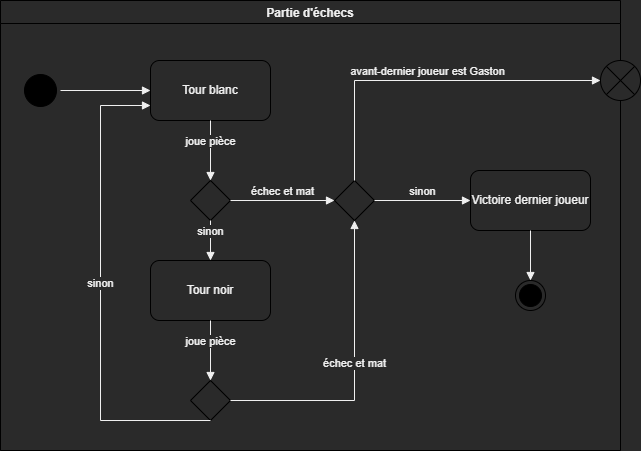

The diagram above was exported from draw.io. Its source (the exported page's mxGraphModel, read from the mxfile embedded in the PNG):
<mxGraphModel dx="1038" dy="657" grid="1" gridSize="10" guides="1" tooltips="1" connect="1" arrows="1" fold="1" page="1" pageScale="1" pageWidth="827" pageHeight="1169" math="0" shadow="0">
  <root>
    <mxCell id="0" />
    <mxCell id="1" parent="0" />
    <mxCell id="aM3dYYtyUmWZlBmePWVH-21" value="Partie d'échecs" style="swimlane;strokeColor=#000000;" parent="1" vertex="1">
      <mxGeometry x="60" y="50" width="620" height="450" as="geometry" />
    </mxCell>
    <mxCell id="aM3dYYtyUmWZlBmePWVH-1" value="" style="ellipse;html=1;shape=startState;fillColor=#000000;strokeColor=#000000;" parent="1" vertex="1">
      <mxGeometry x="80" y="120" width="40" height="40" as="geometry" />
    </mxCell>
    <mxCell id="aM3dYYtyUmWZlBmePWVH-3" value="Tour blanc" style="rounded=1;whiteSpace=wrap;html=1;strokeColor=#000000;" parent="1" vertex="1">
      <mxGeometry x="210" y="110" width="120" height="60" as="geometry" />
    </mxCell>
    <mxCell id="aM3dYYtyUmWZlBmePWVH-4" value="" style="html=1;verticalAlign=bottom;endArrow=block;rounded=0;exitX=1;exitY=0.5;exitDx=0;exitDy=0;entryX=0;entryY=0.5;entryDx=0;entryDy=0;" parent="1" source="aM3dYYtyUmWZlBmePWVH-1" target="aM3dYYtyUmWZlBmePWVH-3" edge="1">
      <mxGeometry width="80" relative="1" as="geometry">
        <mxPoint x="370" y="340" as="sourcePoint" />
        <mxPoint x="450" y="340" as="targetPoint" />
      </mxGeometry>
    </mxCell>
    <mxCell id="aM3dYYtyUmWZlBmePWVH-5" value="Tour noir" style="rounded=1;whiteSpace=wrap;html=1;strokeColor=#000000;" parent="1" vertex="1">
      <mxGeometry x="210" y="310" width="120" height="60" as="geometry" />
    </mxCell>
    <mxCell id="aM3dYYtyUmWZlBmePWVH-6" value="" style="rhombus;whiteSpace=wrap;html=1;strokeColor=#000000;" parent="1" vertex="1">
      <mxGeometry x="250" y="230" width="40" height="40" as="geometry" />
    </mxCell>
    <mxCell id="aM3dYYtyUmWZlBmePWVH-7" value="joue pièce" style="html=1;verticalAlign=bottom;endArrow=block;rounded=0;exitX=0.5;exitY=1;exitDx=0;exitDy=0;entryX=0.5;entryY=0;entryDx=0;entryDy=0;" parent="1" source="aM3dYYtyUmWZlBmePWVH-3" target="aM3dYYtyUmWZlBmePWVH-6" edge="1">
      <mxGeometry width="80" relative="1" as="geometry">
        <mxPoint x="370" y="340" as="sourcePoint" />
        <mxPoint x="450" y="340" as="targetPoint" />
      </mxGeometry>
    </mxCell>
    <mxCell id="aM3dYYtyUmWZlBmePWVH-8" value="sinon" style="html=1;verticalAlign=bottom;endArrow=block;rounded=0;exitX=0.5;exitY=1;exitDx=0;exitDy=0;entryX=0.5;entryY=0;entryDx=0;entryDy=0;" parent="1" source="aM3dYYtyUmWZlBmePWVH-6" target="aM3dYYtyUmWZlBmePWVH-5" edge="1">
      <mxGeometry width="80" relative="1" as="geometry">
        <mxPoint x="370" y="340" as="sourcePoint" />
        <mxPoint x="450" y="340" as="targetPoint" />
      </mxGeometry>
    </mxCell>
    <mxCell id="aM3dYYtyUmWZlBmePWVH-9" value="" style="rhombus;whiteSpace=wrap;html=1;strokeColor=#000000;" parent="1" vertex="1">
      <mxGeometry x="250" y="430" width="40" height="40" as="geometry" />
    </mxCell>
    <mxCell id="aM3dYYtyUmWZlBmePWVH-10" value="joue pièce" style="html=1;verticalAlign=bottom;endArrow=block;rounded=0;exitX=0.5;exitY=1;exitDx=0;exitDy=0;entryX=0.5;entryY=0;entryDx=0;entryDy=0;" parent="1" target="aM3dYYtyUmWZlBmePWVH-9" edge="1">
      <mxGeometry width="80" relative="1" as="geometry">
        <mxPoint x="270" y="370" as="sourcePoint" />
        <mxPoint x="450" y="540" as="targetPoint" />
      </mxGeometry>
    </mxCell>
    <mxCell id="aM3dYYtyUmWZlBmePWVH-11" value="sinon" style="html=1;verticalAlign=bottom;endArrow=block;rounded=0;exitX=0.5;exitY=1;exitDx=0;exitDy=0;entryX=0;entryY=0.75;entryDx=0;entryDy=0;" parent="1" source="aM3dYYtyUmWZlBmePWVH-9" target="aM3dYYtyUmWZlBmePWVH-3" edge="1">
      <mxGeometry width="80" relative="1" as="geometry">
        <mxPoint x="370" y="540" as="sourcePoint" />
        <mxPoint x="270" y="510" as="targetPoint" />
        <Array as="points">
          <mxPoint x="160" y="470" />
          <mxPoint x="160" y="155" />
        </Array>
      </mxGeometry>
    </mxCell>
    <mxCell id="aM3dYYtyUmWZlBmePWVH-12" value="" style="rhombus;whiteSpace=wrap;html=1;strokeColor=#000000;" parent="1" vertex="1">
      <mxGeometry x="394" y="230" width="40" height="40" as="geometry" />
    </mxCell>
    <mxCell id="aM3dYYtyUmWZlBmePWVH-13" value="échec et mat" style="html=1;verticalAlign=bottom;endArrow=block;rounded=0;exitX=1;exitY=0.5;exitDx=0;exitDy=0;entryX=0;entryY=0.5;entryDx=0;entryDy=0;" parent="1" source="aM3dYYtyUmWZlBmePWVH-6" target="aM3dYYtyUmWZlBmePWVH-12" edge="1">
      <mxGeometry width="80" relative="1" as="geometry">
        <mxPoint x="370" y="340" as="sourcePoint" />
        <mxPoint x="450" y="340" as="targetPoint" />
      </mxGeometry>
    </mxCell>
    <mxCell id="aM3dYYtyUmWZlBmePWVH-14" value="échec et mat" style="html=1;verticalAlign=bottom;endArrow=block;rounded=0;exitX=1;exitY=0.5;exitDx=0;exitDy=0;entryX=0.5;entryY=1;entryDx=0;entryDy=0;" parent="1" source="aM3dYYtyUmWZlBmePWVH-9" target="aM3dYYtyUmWZlBmePWVH-12" edge="1">
      <mxGeometry width="80" relative="1" as="geometry">
        <mxPoint x="370" y="340" as="sourcePoint" />
        <mxPoint x="450" y="340" as="targetPoint" />
        <Array as="points">
          <mxPoint x="414" y="450" />
        </Array>
      </mxGeometry>
    </mxCell>
    <mxCell id="aM3dYYtyUmWZlBmePWVH-15" value="Victoire dernier joueur" style="rounded=1;whiteSpace=wrap;html=1;strokeColor=#000000;" parent="1" vertex="1">
      <mxGeometry x="530" y="220" width="120" height="60" as="geometry" />
    </mxCell>
    <mxCell id="aM3dYYtyUmWZlBmePWVH-16" value="" style="ellipse;html=1;shape=endState;fillColor=#000000;strokeColor=#000000;" parent="1" vertex="1">
      <mxGeometry x="575" y="330" width="30" height="30" as="geometry" />
    </mxCell>
    <mxCell id="aM3dYYtyUmWZlBmePWVH-17" value="" style="html=1;verticalAlign=bottom;endArrow=block;rounded=0;exitX=0.5;exitY=1;exitDx=0;exitDy=0;entryX=0.5;entryY=0;entryDx=0;entryDy=0;" parent="1" source="aM3dYYtyUmWZlBmePWVH-15" target="aM3dYYtyUmWZlBmePWVH-16" edge="1">
      <mxGeometry width="80" relative="1" as="geometry">
        <mxPoint x="390" y="340" as="sourcePoint" />
        <mxPoint x="470" y="340" as="targetPoint" />
      </mxGeometry>
    </mxCell>
    <mxCell id="aM3dYYtyUmWZlBmePWVH-18" value="" style="shape=sumEllipse;perimeter=ellipsePerimeter;whiteSpace=wrap;html=1;backgroundOutline=1;strokeColor=#000000;" parent="1" vertex="1">
      <mxGeometry x="660" y="110" width="40" height="40" as="geometry" />
    </mxCell>
    <mxCell id="aM3dYYtyUmWZlBmePWVH-19" value="avant-dernier joueur est Gaston" style="html=1;verticalAlign=bottom;endArrow=block;rounded=0;exitX=0.5;exitY=0;exitDx=0;exitDy=0;entryX=0;entryY=0.5;entryDx=0;entryDy=0;" parent="1" source="aM3dYYtyUmWZlBmePWVH-12" target="aM3dYYtyUmWZlBmePWVH-18" edge="1">
      <mxGeometry width="80" relative="1" as="geometry">
        <mxPoint x="370" y="340" as="sourcePoint" />
        <mxPoint x="450" y="340" as="targetPoint" />
        <Array as="points">
          <mxPoint x="414" y="130" />
        </Array>
      </mxGeometry>
    </mxCell>
    <mxCell id="aM3dYYtyUmWZlBmePWVH-20" value="sinon" style="html=1;verticalAlign=bottom;endArrow=block;rounded=0;exitX=1;exitY=0.5;exitDx=0;exitDy=0;entryX=0;entryY=0.5;entryDx=0;entryDy=0;" parent="1" source="aM3dYYtyUmWZlBmePWVH-12" target="aM3dYYtyUmWZlBmePWVH-15" edge="1">
      <mxGeometry width="80" relative="1" as="geometry">
        <mxPoint x="370" y="340" as="sourcePoint" />
        <mxPoint x="450" y="340" as="targetPoint" />
      </mxGeometry>
    </mxCell>
  </root>
</mxGraphModel>